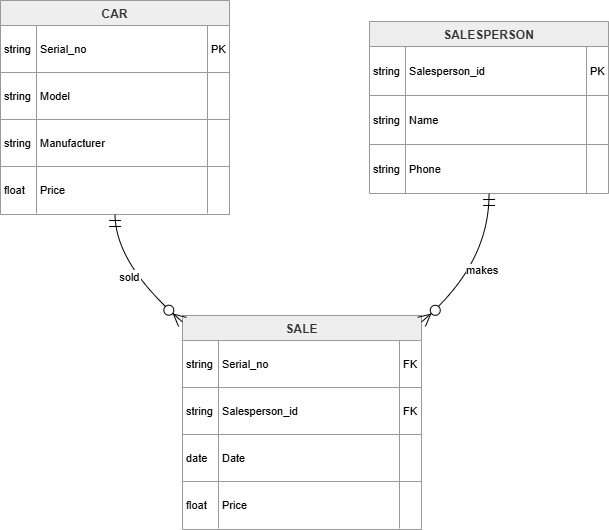

The diagram above was exported from draw.io. Its source (the exported page's mxGraphModel, read from the mxfile embedded in the PNG):
<mxGraphModel dx="700" dy="527" grid="0" gridSize="10" guides="1" tooltips="1" connect="1" arrows="1" fold="1" page="0" pageScale="1" pageWidth="850" pageHeight="1100" math="0" shadow="0">
  <root>
    <mxCell id="0" />
    <mxCell id="1" parent="0" />
    <mxCell id="S0wLjdaOWlgI7D8Cktja-1" parent="1" style="shape=table;startSize=25;container=1;collapsible=0;childLayout=tableLayout;fixedRows=1;rowLines=1;fontStyle=1;align=center;resizeLast=1;fillColor=light-dark(#eeeeee,#1f2020);strokeColor=light-dark(#999999,#cccccc);fontColor=light-dark(#333333,#cccccc);" value="CAR" vertex="1">
      <mxGeometry height="214" width="229" x="20" y="20" as="geometry" />
    </mxCell>
    <mxCell id="S0wLjdaOWlgI7D8Cktja-2" parent="S0wLjdaOWlgI7D8Cktja-1" style="shape=tableRow;horizontal=0;startSize=0;swimlaneHead=0;swimlaneBody=0;fillColor=none;collapsible=0;dropTarget=0;points=[[0,0.5],[1,0.5]];portConstraint=eastwest;top=0;left=0;right=0;bottom=0;" vertex="1">
      <mxGeometry height="47" width="229" y="25" as="geometry" />
    </mxCell>
    <mxCell id="S0wLjdaOWlgI7D8Cktja-3" parent="S0wLjdaOWlgI7D8Cktja-2" style="shape=partialRectangle;connectable=0;fillColor=none;top=0;left=0;bottom=0;right=0;align=left;spacingLeft=2;overflow=hidden;fontSize=11;" value="string" vertex="1">
      <mxGeometry height="47" width="36" as="geometry">
        <mxRectangle height="47" width="36" as="alternateBounds" />
      </mxGeometry>
    </mxCell>
    <mxCell id="S0wLjdaOWlgI7D8Cktja-4" parent="S0wLjdaOWlgI7D8Cktja-2" style="shape=partialRectangle;connectable=0;fillColor=none;top=0;left=0;bottom=0;right=0;align=left;spacingLeft=2;overflow=hidden;fontSize=11;" value="Serial_no" vertex="1">
      <mxGeometry height="47" width="171" x="36" as="geometry">
        <mxRectangle height="47" width="171" as="alternateBounds" />
      </mxGeometry>
    </mxCell>
    <mxCell id="S0wLjdaOWlgI7D8Cktja-5" parent="S0wLjdaOWlgI7D8Cktja-2" style="shape=partialRectangle;connectable=0;fillColor=none;top=0;left=0;bottom=0;right=0;align=left;spacingLeft=2;overflow=hidden;fontSize=11;" value="PK" vertex="1">
      <mxGeometry height="47" width="22" x="207" as="geometry">
        <mxRectangle height="47" width="22" as="alternateBounds" />
      </mxGeometry>
    </mxCell>
    <mxCell id="S0wLjdaOWlgI7D8Cktja-6" parent="S0wLjdaOWlgI7D8Cktja-1" style="shape=tableRow;horizontal=0;startSize=0;swimlaneHead=0;swimlaneBody=0;fillColor=none;collapsible=0;dropTarget=0;points=[[0,0.5],[1,0.5]];portConstraint=eastwest;top=0;left=0;right=0;bottom=0;" vertex="1">
      <mxGeometry height="47" width="229" y="72" as="geometry" />
    </mxCell>
    <mxCell id="S0wLjdaOWlgI7D8Cktja-7" parent="S0wLjdaOWlgI7D8Cktja-6" style="shape=partialRectangle;connectable=0;fillColor=none;top=0;left=0;bottom=0;right=0;align=left;spacingLeft=2;overflow=hidden;fontSize=11;" value="string" vertex="1">
      <mxGeometry height="47" width="36" as="geometry">
        <mxRectangle height="47" width="36" as="alternateBounds" />
      </mxGeometry>
    </mxCell>
    <mxCell id="S0wLjdaOWlgI7D8Cktja-8" parent="S0wLjdaOWlgI7D8Cktja-6" style="shape=partialRectangle;connectable=0;fillColor=none;top=0;left=0;bottom=0;right=0;align=left;spacingLeft=2;overflow=hidden;fontSize=11;" value="Model" vertex="1">
      <mxGeometry height="47" width="171" x="36" as="geometry">
        <mxRectangle height="47" width="171" as="alternateBounds" />
      </mxGeometry>
    </mxCell>
    <mxCell id="S0wLjdaOWlgI7D8Cktja-9" parent="S0wLjdaOWlgI7D8Cktja-6" style="shape=partialRectangle;connectable=0;fillColor=none;top=0;left=0;bottom=0;right=0;align=left;spacingLeft=2;overflow=hidden;fontSize=11;" value="" vertex="1">
      <mxGeometry height="47" width="22" x="207" as="geometry">
        <mxRectangle height="47" width="22" as="alternateBounds" />
      </mxGeometry>
    </mxCell>
    <mxCell id="S0wLjdaOWlgI7D8Cktja-10" parent="S0wLjdaOWlgI7D8Cktja-1" style="shape=tableRow;horizontal=0;startSize=0;swimlaneHead=0;swimlaneBody=0;fillColor=none;collapsible=0;dropTarget=0;points=[[0,0.5],[1,0.5]];portConstraint=eastwest;top=0;left=0;right=0;bottom=0;" vertex="1">
      <mxGeometry height="47" width="229" y="119" as="geometry" />
    </mxCell>
    <mxCell id="S0wLjdaOWlgI7D8Cktja-11" parent="S0wLjdaOWlgI7D8Cktja-10" style="shape=partialRectangle;connectable=0;fillColor=none;top=0;left=0;bottom=0;right=0;align=left;spacingLeft=2;overflow=hidden;fontSize=11;" value="string" vertex="1">
      <mxGeometry height="47" width="36" as="geometry">
        <mxRectangle height="47" width="36" as="alternateBounds" />
      </mxGeometry>
    </mxCell>
    <mxCell id="S0wLjdaOWlgI7D8Cktja-12" parent="S0wLjdaOWlgI7D8Cktja-10" style="shape=partialRectangle;connectable=0;fillColor=none;top=0;left=0;bottom=0;right=0;align=left;spacingLeft=2;overflow=hidden;fontSize=11;" value="Manufacturer" vertex="1">
      <mxGeometry height="47" width="171" x="36" as="geometry">
        <mxRectangle height="47" width="171" as="alternateBounds" />
      </mxGeometry>
    </mxCell>
    <mxCell id="S0wLjdaOWlgI7D8Cktja-13" parent="S0wLjdaOWlgI7D8Cktja-10" style="shape=partialRectangle;connectable=0;fillColor=none;top=0;left=0;bottom=0;right=0;align=left;spacingLeft=2;overflow=hidden;fontSize=11;" value="" vertex="1">
      <mxGeometry height="47" width="22" x="207" as="geometry">
        <mxRectangle height="47" width="22" as="alternateBounds" />
      </mxGeometry>
    </mxCell>
    <mxCell id="S0wLjdaOWlgI7D8Cktja-14" parent="S0wLjdaOWlgI7D8Cktja-1" style="shape=tableRow;horizontal=0;startSize=0;swimlaneHead=0;swimlaneBody=0;fillColor=none;collapsible=0;dropTarget=0;points=[[0,0.5],[1,0.5]];portConstraint=eastwest;top=0;left=0;right=0;bottom=0;" vertex="1">
      <mxGeometry height="47" width="229" y="166" as="geometry" />
    </mxCell>
    <mxCell id="S0wLjdaOWlgI7D8Cktja-15" parent="S0wLjdaOWlgI7D8Cktja-14" style="shape=partialRectangle;connectable=0;fillColor=none;top=0;left=0;bottom=0;right=0;align=left;spacingLeft=2;overflow=hidden;fontSize=11;" value="float" vertex="1">
      <mxGeometry height="47" width="36" as="geometry">
        <mxRectangle height="47" width="36" as="alternateBounds" />
      </mxGeometry>
    </mxCell>
    <mxCell id="S0wLjdaOWlgI7D8Cktja-16" parent="S0wLjdaOWlgI7D8Cktja-14" style="shape=partialRectangle;connectable=0;fillColor=none;top=0;left=0;bottom=0;right=0;align=left;spacingLeft=2;overflow=hidden;fontSize=11;" value="Price" vertex="1">
      <mxGeometry height="47" width="171" x="36" as="geometry">
        <mxRectangle height="47" width="171" as="alternateBounds" />
      </mxGeometry>
    </mxCell>
    <mxCell id="S0wLjdaOWlgI7D8Cktja-17" parent="S0wLjdaOWlgI7D8Cktja-14" style="shape=partialRectangle;connectable=0;fillColor=none;top=0;left=0;bottom=0;right=0;align=left;spacingLeft=2;overflow=hidden;fontSize=11;" value="" vertex="1">
      <mxGeometry height="47" width="22" x="207" as="geometry">
        <mxRectangle height="47" width="22" as="alternateBounds" />
      </mxGeometry>
    </mxCell>
    <mxCell id="S0wLjdaOWlgI7D8Cktja-18" parent="1" style="shape=table;startSize=25;container=1;collapsible=0;childLayout=tableLayout;fixedRows=1;rowLines=1;fontStyle=1;align=center;resizeLast=1;fillColor=light-dark(#eeeeee,#1f2020);strokeColor=light-dark(#999999,#cccccc);fontColor=light-dark(#333333,#cccccc);" value="SALE" vertex="1">
      <mxGeometry height="214" width="239" x="202" y="335" as="geometry" />
    </mxCell>
    <mxCell id="S0wLjdaOWlgI7D8Cktja-19" parent="S0wLjdaOWlgI7D8Cktja-18" style="shape=tableRow;horizontal=0;startSize=0;swimlaneHead=0;swimlaneBody=0;fillColor=none;collapsible=0;dropTarget=0;points=[[0,0.5],[1,0.5]];portConstraint=eastwest;top=0;left=0;right=0;bottom=0;" vertex="1">
      <mxGeometry height="47" width="239" y="25" as="geometry" />
    </mxCell>
    <mxCell id="S0wLjdaOWlgI7D8Cktja-20" parent="S0wLjdaOWlgI7D8Cktja-19" style="shape=partialRectangle;connectable=0;fillColor=none;top=0;left=0;bottom=0;right=0;align=left;spacingLeft=2;overflow=hidden;fontSize=11;" value="string" vertex="1">
      <mxGeometry height="47" width="36" as="geometry">
        <mxRectangle height="47" width="36" as="alternateBounds" />
      </mxGeometry>
    </mxCell>
    <mxCell id="S0wLjdaOWlgI7D8Cktja-21" parent="S0wLjdaOWlgI7D8Cktja-19" style="shape=partialRectangle;connectable=0;fillColor=none;top=0;left=0;bottom=0;right=0;align=left;spacingLeft=2;overflow=hidden;fontSize=11;" value="Serial_no" vertex="1">
      <mxGeometry height="47" width="181" x="36" as="geometry">
        <mxRectangle height="47" width="181" as="alternateBounds" />
      </mxGeometry>
    </mxCell>
    <mxCell id="S0wLjdaOWlgI7D8Cktja-22" parent="S0wLjdaOWlgI7D8Cktja-19" style="shape=partialRectangle;connectable=0;fillColor=none;top=0;left=0;bottom=0;right=0;align=left;spacingLeft=2;overflow=hidden;fontSize=11;" value="FK" vertex="1">
      <mxGeometry height="47" width="22" x="217" as="geometry">
        <mxRectangle height="47" width="22" as="alternateBounds" />
      </mxGeometry>
    </mxCell>
    <mxCell id="S0wLjdaOWlgI7D8Cktja-23" parent="S0wLjdaOWlgI7D8Cktja-18" style="shape=tableRow;horizontal=0;startSize=0;swimlaneHead=0;swimlaneBody=0;fillColor=none;collapsible=0;dropTarget=0;points=[[0,0.5],[1,0.5]];portConstraint=eastwest;top=0;left=0;right=0;bottom=0;" vertex="1">
      <mxGeometry height="47" width="239" y="72" as="geometry" />
    </mxCell>
    <mxCell id="S0wLjdaOWlgI7D8Cktja-24" parent="S0wLjdaOWlgI7D8Cktja-23" style="shape=partialRectangle;connectable=0;fillColor=none;top=0;left=0;bottom=0;right=0;align=left;spacingLeft=2;overflow=hidden;fontSize=11;" value="string" vertex="1">
      <mxGeometry height="47" width="36" as="geometry">
        <mxRectangle height="47" width="36" as="alternateBounds" />
      </mxGeometry>
    </mxCell>
    <mxCell id="S0wLjdaOWlgI7D8Cktja-25" parent="S0wLjdaOWlgI7D8Cktja-23" style="shape=partialRectangle;connectable=0;fillColor=none;top=0;left=0;bottom=0;right=0;align=left;spacingLeft=2;overflow=hidden;fontSize=11;" value="Salesperson_id" vertex="1">
      <mxGeometry height="47" width="181" x="36" as="geometry">
        <mxRectangle height="47" width="181" as="alternateBounds" />
      </mxGeometry>
    </mxCell>
    <mxCell id="S0wLjdaOWlgI7D8Cktja-26" parent="S0wLjdaOWlgI7D8Cktja-23" style="shape=partialRectangle;connectable=0;fillColor=none;top=0;left=0;bottom=0;right=0;align=left;spacingLeft=2;overflow=hidden;fontSize=11;" value="FK" vertex="1">
      <mxGeometry height="47" width="22" x="217" as="geometry">
        <mxRectangle height="47" width="22" as="alternateBounds" />
      </mxGeometry>
    </mxCell>
    <mxCell id="S0wLjdaOWlgI7D8Cktja-27" parent="S0wLjdaOWlgI7D8Cktja-18" style="shape=tableRow;horizontal=0;startSize=0;swimlaneHead=0;swimlaneBody=0;fillColor=none;collapsible=0;dropTarget=0;points=[[0,0.5],[1,0.5]];portConstraint=eastwest;top=0;left=0;right=0;bottom=0;" vertex="1">
      <mxGeometry height="47" width="239" y="119" as="geometry" />
    </mxCell>
    <mxCell id="S0wLjdaOWlgI7D8Cktja-28" parent="S0wLjdaOWlgI7D8Cktja-27" style="shape=partialRectangle;connectable=0;fillColor=none;top=0;left=0;bottom=0;right=0;align=left;spacingLeft=2;overflow=hidden;fontSize=11;" value="date" vertex="1">
      <mxGeometry height="47" width="36" as="geometry">
        <mxRectangle height="47" width="36" as="alternateBounds" />
      </mxGeometry>
    </mxCell>
    <mxCell id="S0wLjdaOWlgI7D8Cktja-29" parent="S0wLjdaOWlgI7D8Cktja-27" style="shape=partialRectangle;connectable=0;fillColor=none;top=0;left=0;bottom=0;right=0;align=left;spacingLeft=2;overflow=hidden;fontSize=11;" value="Date" vertex="1">
      <mxGeometry height="47" width="181" x="36" as="geometry">
        <mxRectangle height="47" width="181" as="alternateBounds" />
      </mxGeometry>
    </mxCell>
    <mxCell id="S0wLjdaOWlgI7D8Cktja-30" parent="S0wLjdaOWlgI7D8Cktja-27" style="shape=partialRectangle;connectable=0;fillColor=none;top=0;left=0;bottom=0;right=0;align=left;spacingLeft=2;overflow=hidden;fontSize=11;" value="" vertex="1">
      <mxGeometry height="47" width="22" x="217" as="geometry">
        <mxRectangle height="47" width="22" as="alternateBounds" />
      </mxGeometry>
    </mxCell>
    <mxCell id="S0wLjdaOWlgI7D8Cktja-31" parent="S0wLjdaOWlgI7D8Cktja-18" style="shape=tableRow;horizontal=0;startSize=0;swimlaneHead=0;swimlaneBody=0;fillColor=none;collapsible=0;dropTarget=0;points=[[0,0.5],[1,0.5]];portConstraint=eastwest;top=0;left=0;right=0;bottom=0;" vertex="1">
      <mxGeometry height="47" width="239" y="166" as="geometry" />
    </mxCell>
    <mxCell id="S0wLjdaOWlgI7D8Cktja-32" parent="S0wLjdaOWlgI7D8Cktja-31" style="shape=partialRectangle;connectable=0;fillColor=none;top=0;left=0;bottom=0;right=0;align=left;spacingLeft=2;overflow=hidden;fontSize=11;" value="float" vertex="1">
      <mxGeometry height="47" width="36" as="geometry">
        <mxRectangle height="47" width="36" as="alternateBounds" />
      </mxGeometry>
    </mxCell>
    <mxCell id="S0wLjdaOWlgI7D8Cktja-33" parent="S0wLjdaOWlgI7D8Cktja-31" style="shape=partialRectangle;connectable=0;fillColor=none;top=0;left=0;bottom=0;right=0;align=left;spacingLeft=2;overflow=hidden;fontSize=11;" value="Price" vertex="1">
      <mxGeometry height="47" width="181" x="36" as="geometry">
        <mxRectangle height="47" width="181" as="alternateBounds" />
      </mxGeometry>
    </mxCell>
    <mxCell id="S0wLjdaOWlgI7D8Cktja-34" parent="S0wLjdaOWlgI7D8Cktja-31" style="shape=partialRectangle;connectable=0;fillColor=none;top=0;left=0;bottom=0;right=0;align=left;spacingLeft=2;overflow=hidden;fontSize=11;" value="" vertex="1">
      <mxGeometry height="47" width="22" x="217" as="geometry">
        <mxRectangle height="47" width="22" as="alternateBounds" />
      </mxGeometry>
    </mxCell>
    <mxCell id="S0wLjdaOWlgI7D8Cktja-35" parent="1" style="shape=table;startSize=25;container=1;collapsible=0;childLayout=tableLayout;fixedRows=1;rowLines=1;fontStyle=1;align=center;resizeLast=1;fillColor=light-dark(#eeeeee,#1f2020);strokeColor=light-dark(#999999,#cccccc);fontColor=light-dark(#333333,#cccccc);" value="SALESPERSON" vertex="1">
      <mxGeometry height="172" width="239" x="389" y="41" as="geometry" />
    </mxCell>
    <mxCell id="S0wLjdaOWlgI7D8Cktja-36" parent="S0wLjdaOWlgI7D8Cktja-35" style="shape=tableRow;horizontal=0;startSize=0;swimlaneHead=0;swimlaneBody=0;fillColor=none;collapsible=0;dropTarget=0;points=[[0,0.5],[1,0.5]];portConstraint=eastwest;top=0;left=0;right=0;bottom=0;" vertex="1">
      <mxGeometry height="49" width="239" y="25" as="geometry" />
    </mxCell>
    <mxCell id="S0wLjdaOWlgI7D8Cktja-37" parent="S0wLjdaOWlgI7D8Cktja-36" style="shape=partialRectangle;connectable=0;fillColor=none;top=0;left=0;bottom=0;right=0;align=left;spacingLeft=2;overflow=hidden;fontSize=11;" value="string" vertex="1">
      <mxGeometry height="49" width="36" as="geometry">
        <mxRectangle height="49" width="36" as="alternateBounds" />
      </mxGeometry>
    </mxCell>
    <mxCell id="S0wLjdaOWlgI7D8Cktja-38" parent="S0wLjdaOWlgI7D8Cktja-36" style="shape=partialRectangle;connectable=0;fillColor=none;top=0;left=0;bottom=0;right=0;align=left;spacingLeft=2;overflow=hidden;fontSize=11;" value="Salesperson_id" vertex="1">
      <mxGeometry height="49" width="181" x="36" as="geometry">
        <mxRectangle height="49" width="181" as="alternateBounds" />
      </mxGeometry>
    </mxCell>
    <mxCell id="S0wLjdaOWlgI7D8Cktja-39" parent="S0wLjdaOWlgI7D8Cktja-36" style="shape=partialRectangle;connectable=0;fillColor=none;top=0;left=0;bottom=0;right=0;align=left;spacingLeft=2;overflow=hidden;fontSize=11;" value="PK" vertex="1">
      <mxGeometry height="49" width="22" x="217" as="geometry">
        <mxRectangle height="49" width="22" as="alternateBounds" />
      </mxGeometry>
    </mxCell>
    <mxCell id="S0wLjdaOWlgI7D8Cktja-40" parent="S0wLjdaOWlgI7D8Cktja-35" style="shape=tableRow;horizontal=0;startSize=0;swimlaneHead=0;swimlaneBody=0;fillColor=none;collapsible=0;dropTarget=0;points=[[0,0.5],[1,0.5]];portConstraint=eastwest;top=0;left=0;right=0;bottom=0;" vertex="1">
      <mxGeometry height="49" width="239" y="74" as="geometry" />
    </mxCell>
    <mxCell id="S0wLjdaOWlgI7D8Cktja-41" parent="S0wLjdaOWlgI7D8Cktja-40" style="shape=partialRectangle;connectable=0;fillColor=none;top=0;left=0;bottom=0;right=0;align=left;spacingLeft=2;overflow=hidden;fontSize=11;" value="string" vertex="1">
      <mxGeometry height="49" width="36" as="geometry">
        <mxRectangle height="49" width="36" as="alternateBounds" />
      </mxGeometry>
    </mxCell>
    <mxCell id="S0wLjdaOWlgI7D8Cktja-42" parent="S0wLjdaOWlgI7D8Cktja-40" style="shape=partialRectangle;connectable=0;fillColor=none;top=0;left=0;bottom=0;right=0;align=left;spacingLeft=2;overflow=hidden;fontSize=11;" value="Name" vertex="1">
      <mxGeometry height="49" width="181" x="36" as="geometry">
        <mxRectangle height="49" width="181" as="alternateBounds" />
      </mxGeometry>
    </mxCell>
    <mxCell id="S0wLjdaOWlgI7D8Cktja-43" parent="S0wLjdaOWlgI7D8Cktja-40" style="shape=partialRectangle;connectable=0;fillColor=none;top=0;left=0;bottom=0;right=0;align=left;spacingLeft=2;overflow=hidden;fontSize=11;" value="" vertex="1">
      <mxGeometry height="49" width="22" x="217" as="geometry">
        <mxRectangle height="49" width="22" as="alternateBounds" />
      </mxGeometry>
    </mxCell>
    <mxCell id="S0wLjdaOWlgI7D8Cktja-44" parent="S0wLjdaOWlgI7D8Cktja-35" style="shape=tableRow;horizontal=0;startSize=0;swimlaneHead=0;swimlaneBody=0;fillColor=none;collapsible=0;dropTarget=0;points=[[0,0.5],[1,0.5]];portConstraint=eastwest;top=0;left=0;right=0;bottom=0;" vertex="1">
      <mxGeometry height="49" width="239" y="123" as="geometry" />
    </mxCell>
    <mxCell id="S0wLjdaOWlgI7D8Cktja-45" parent="S0wLjdaOWlgI7D8Cktja-44" style="shape=partialRectangle;connectable=0;fillColor=none;top=0;left=0;bottom=0;right=0;align=left;spacingLeft=2;overflow=hidden;fontSize=11;" value="string" vertex="1">
      <mxGeometry height="49" width="36" as="geometry">
        <mxRectangle height="49" width="36" as="alternateBounds" />
      </mxGeometry>
    </mxCell>
    <mxCell id="S0wLjdaOWlgI7D8Cktja-46" parent="S0wLjdaOWlgI7D8Cktja-44" style="shape=partialRectangle;connectable=0;fillColor=none;top=0;left=0;bottom=0;right=0;align=left;spacingLeft=2;overflow=hidden;fontSize=11;" value="Phone" vertex="1">
      <mxGeometry height="49" width="181" x="36" as="geometry">
        <mxRectangle height="49" width="181" as="alternateBounds" />
      </mxGeometry>
    </mxCell>
    <mxCell id="S0wLjdaOWlgI7D8Cktja-47" parent="S0wLjdaOWlgI7D8Cktja-44" style="shape=partialRectangle;connectable=0;fillColor=none;top=0;left=0;bottom=0;right=0;align=left;spacingLeft=2;overflow=hidden;fontSize=11;" value="" vertex="1">
      <mxGeometry height="49" width="22" x="217" as="geometry">
        <mxRectangle height="49" width="22" as="alternateBounds" />
      </mxGeometry>
    </mxCell>
    <mxCell id="S0wLjdaOWlgI7D8Cktja-48" edge="1" parent="1" source="S0wLjdaOWlgI7D8Cktja-1" style="curved=1;startArrow=ERmandOne;startSize=10;;endArrow=ERzeroToMany;endSize=10;;exitX=0.5;exitY=1;entryX=0;entryY=0.03;rounded=0;" target="S0wLjdaOWlgI7D8Cktja-18" value="sold">
      <mxGeometry relative="1" as="geometry">
        <Array as="points">
          <mxPoint x="135" y="284" />
        </Array>
      </mxGeometry>
    </mxCell>
    <mxCell id="S0wLjdaOWlgI7D8Cktja-49" edge="1" parent="1" source="S0wLjdaOWlgI7D8Cktja-35" style="curved=1;startArrow=ERmandOne;startSize=10;;endArrow=ERzeroToMany;endSize=10;;exitX=0.5;exitY=1;entryX=1;entryY=0.03;rounded=0;" target="S0wLjdaOWlgI7D8Cktja-18" value="makes">
      <mxGeometry relative="1" as="geometry">
        <Array as="points">
          <mxPoint x="509" y="284" />
        </Array>
      </mxGeometry>
    </mxCell>
  </root>
</mxGraphModel>